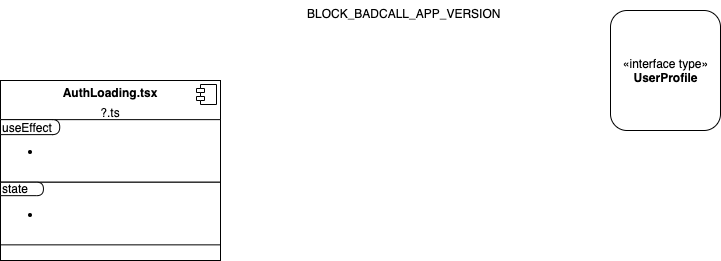

The diagram above was exported from draw.io. Its source (the exported page's mxGraphModel, read from the mxfile embedded in the PNG):
<mxGraphModel dx="1426" dy="736" grid="1" gridSize="10" guides="1" tooltips="1" connect="1" arrows="1" fold="1" page="1" pageScale="1" pageWidth="1169" pageHeight="827" math="0" shadow="0">
  <root>
    <mxCell id="0" />
    <mxCell id="1" parent="0" />
    <mxCell id="jCYd7rhQbVsIo-4XgNhu-1" value="&lt;meta charset=&quot;utf-8&quot;&gt;BLOCK_BADCALL_APP_VERSION" style="text;whiteSpace=wrap;html=1;" vertex="1" parent="1">
      <mxGeometry x="365" y="30" width="220" height="30" as="geometry" />
    </mxCell>
    <mxCell id="jCYd7rhQbVsIo-4XgNhu-2" value="" style="group" vertex="1" connectable="0" parent="1">
      <mxGeometry x="60" y="110" width="220" height="180" as="geometry" />
    </mxCell>
    <mxCell id="jCYd7rhQbVsIo-4XgNhu-3" value="&lt;p style=&quot;margin: 0px ; margin-top: 6px ; text-align: center&quot;&gt;&lt;b&gt;AuthLoading.tsx&lt;/b&gt;&lt;/p&gt;&lt;p style=&quot;margin: 0px ; margin-top: 6px ; text-align: center&quot;&gt;?.ts&lt;/p&gt;&lt;hr&gt;&lt;p style=&quot;margin: 0px ; margin-left: 8px&quot;&gt;&lt;br&gt;&lt;/p&gt;" style="align=left;overflow=fill;html=1;dropTarget=0;" vertex="1" parent="jCYd7rhQbVsIo-4XgNhu-2">
      <mxGeometry width="220" height="180" as="geometry" />
    </mxCell>
    <mxCell id="jCYd7rhQbVsIo-4XgNhu-4" value="" style="shape=component;jettyWidth=8;jettyHeight=4;" vertex="1" parent="jCYd7rhQbVsIo-4XgNhu-3">
      <mxGeometry x="1" width="20" height="20" relative="1" as="geometry">
        <mxPoint x="-24" y="4" as="offset" />
      </mxGeometry>
    </mxCell>
    <mxCell id="jCYd7rhQbVsIo-4XgNhu-5" value="" style="group" vertex="1" connectable="0" parent="jCYd7rhQbVsIo-4XgNhu-2">
      <mxGeometry y="39.130434782608695" width="220" height="70.43478260869566" as="geometry" />
    </mxCell>
    <mxCell id="jCYd7rhQbVsIo-4XgNhu-6" value="&lt;ul&gt;&lt;li&gt;&lt;br&gt;&lt;/li&gt;&lt;/ul&gt;" style="rounded=0;whiteSpace=wrap;html=1;align=left;" vertex="1" parent="jCYd7rhQbVsIo-4XgNhu-5">
      <mxGeometry width="220" height="62.608695652173914" as="geometry" />
    </mxCell>
    <mxCell id="jCYd7rhQbVsIo-4XgNhu-7" value="useEffect" style="shape=delay;whiteSpace=wrap;html=1;align=left;" vertex="1" parent="jCYd7rhQbVsIo-4XgNhu-5">
      <mxGeometry width="59.23076923076923" height="14.99" as="geometry" />
    </mxCell>
    <mxCell id="jCYd7rhQbVsIo-4XgNhu-8" value="" style="group" vertex="1" connectable="0" parent="jCYd7rhQbVsIo-4XgNhu-2">
      <mxGeometry y="101.73913043478261" width="220" height="62.608695652173914" as="geometry" />
    </mxCell>
    <mxCell id="jCYd7rhQbVsIo-4XgNhu-9" value="&lt;ul&gt;&lt;li&gt;&lt;br&gt;&lt;/li&gt;&lt;/ul&gt;" style="rounded=0;whiteSpace=wrap;html=1;align=left;" vertex="1" parent="jCYd7rhQbVsIo-4XgNhu-8">
      <mxGeometry width="220" height="62.608695652173914" as="geometry" />
    </mxCell>
    <mxCell id="jCYd7rhQbVsIo-4XgNhu-10" value="state" style="shape=delay;whiteSpace=wrap;html=1;align=left;" vertex="1" parent="jCYd7rhQbVsIo-4XgNhu-8">
      <mxGeometry width="42.926829268292686" height="13.416149068322982" as="geometry" />
    </mxCell>
    <mxCell id="jCYd7rhQbVsIo-4XgNhu-11" value="«interface type»&lt;br&gt;&lt;b&gt;UserProfile&lt;/b&gt;" style="html=1;rounded=1;" vertex="1" parent="1">
      <mxGeometry x="670" y="40" width="110" height="120" as="geometry" />
    </mxCell>
  </root>
</mxGraphModel>